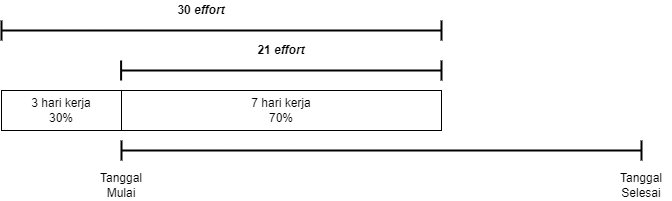

The diagram above was exported from draw.io. Its source (the exported page's mxGraphModel, read from the mxfile embedded in the PNG):
<mxGraphModel dx="673" dy="1432" grid="1" gridSize="10" guides="1" tooltips="1" connect="1" arrows="1" fold="1" page="1" pageScale="1" pageWidth="850" pageHeight="1100" math="0" shadow="0">
  <root>
    <mxCell id="0" />
    <mxCell id="1" parent="0" />
    <mxCell id="2" value="3 hari kerja&lt;br&gt;30%" style="rounded=0;whiteSpace=wrap;html=1;" vertex="1" parent="1">
      <mxGeometry x="120" y="80" width="120" height="40" as="geometry" />
    </mxCell>
    <mxCell id="3" value="" style="endArrow=none;html=1;strokeWidth=2;" edge="1" parent="1">
      <mxGeometry width="50" height="50" relative="1" as="geometry">
        <mxPoint x="240" y="150" as="sourcePoint" />
        <mxPoint x="240" y="130" as="targetPoint" />
      </mxGeometry>
    </mxCell>
    <mxCell id="4" value="7 hari kerja&lt;br&gt;70%" style="rounded=0;whiteSpace=wrap;html=1;" vertex="1" parent="1">
      <mxGeometry x="240" y="80" width="320" height="40" as="geometry" />
    </mxCell>
    <mxCell id="5" value="" style="endArrow=none;html=1;strokeWidth=2;" edge="1" parent="1">
      <mxGeometry width="50" height="50" relative="1" as="geometry">
        <mxPoint x="760" y="140" as="sourcePoint" />
        <mxPoint x="240" y="140" as="targetPoint" />
      </mxGeometry>
    </mxCell>
    <mxCell id="6" value="" style="endArrow=none;html=1;strokeWidth=2;" edge="1" parent="1">
      <mxGeometry width="50" height="50" relative="1" as="geometry">
        <mxPoint x="760" y="130" as="sourcePoint" />
        <mxPoint x="760" y="150" as="targetPoint" />
      </mxGeometry>
    </mxCell>
    <mxCell id="7" value="Tanggal&lt;br&gt;Mulai" style="text;html=1;strokeColor=none;fillColor=none;align=center;verticalAlign=middle;whiteSpace=wrap;rounded=0;" vertex="1" parent="1">
      <mxGeometry x="210" y="160" width="60" height="30" as="geometry" />
    </mxCell>
    <mxCell id="8" value="Tanggal&lt;br&gt;Selesai" style="text;html=1;strokeColor=none;fillColor=none;align=center;verticalAlign=middle;whiteSpace=wrap;rounded=0;" vertex="1" parent="1">
      <mxGeometry x="730" y="160" width="60" height="30" as="geometry" />
    </mxCell>
    <mxCell id="9" value="" style="endArrow=none;html=1;strokeWidth=2;" edge="1" parent="1">
      <mxGeometry width="50" height="50" relative="1" as="geometry">
        <mxPoint x="120" y="30" as="sourcePoint" />
        <mxPoint x="120" y="10" as="targetPoint" />
      </mxGeometry>
    </mxCell>
    <mxCell id="10" value="" style="endArrow=none;html=1;strokeWidth=2;" edge="1" parent="1">
      <mxGeometry width="50" height="50" relative="1" as="geometry">
        <mxPoint x="560" y="20" as="sourcePoint" />
        <mxPoint x="120" y="20" as="targetPoint" />
      </mxGeometry>
    </mxCell>
    <mxCell id="11" value="" style="endArrow=none;html=1;strokeWidth=2;" edge="1" parent="1">
      <mxGeometry width="50" height="50" relative="1" as="geometry">
        <mxPoint x="560" y="10" as="sourcePoint" />
        <mxPoint x="560" y="30" as="targetPoint" />
      </mxGeometry>
    </mxCell>
    <mxCell id="12" value="" style="endArrow=none;html=1;strokeWidth=2;" edge="1" parent="1">
      <mxGeometry width="50" height="50" relative="1" as="geometry">
        <mxPoint x="239.6" y="70" as="sourcePoint" />
        <mxPoint x="239.6" y="50" as="targetPoint" />
      </mxGeometry>
    </mxCell>
    <mxCell id="13" value="" style="endArrow=none;html=1;strokeWidth=2;" edge="1" parent="1">
      <mxGeometry width="50" height="50" relative="1" as="geometry">
        <mxPoint x="560" y="60" as="sourcePoint" />
        <mxPoint x="240" y="60" as="targetPoint" />
      </mxGeometry>
    </mxCell>
    <mxCell id="14" value="" style="endArrow=none;html=1;strokeWidth=2;" edge="1" parent="1">
      <mxGeometry width="50" height="50" relative="1" as="geometry">
        <mxPoint x="560" y="50" as="sourcePoint" />
        <mxPoint x="560" y="70" as="targetPoint" />
      </mxGeometry>
    </mxCell>
    <mxCell id="15" value="30 &lt;i&gt;effort&lt;/i&gt;" style="text;html=1;strokeColor=none;fillColor=none;align=center;verticalAlign=middle;whiteSpace=wrap;rounded=0;fontStyle=1" vertex="1" parent="1">
      <mxGeometry x="290" y="-10" width="60" height="20" as="geometry" />
    </mxCell>
    <mxCell id="20" value="21&amp;nbsp;&lt;i&gt;effort&lt;/i&gt;" style="text;html=1;strokeColor=none;fillColor=none;align=center;verticalAlign=middle;whiteSpace=wrap;rounded=0;fontStyle=1" vertex="1" parent="1">
      <mxGeometry x="370" y="30" width="60" height="20" as="geometry" />
    </mxCell>
  </root>
</mxGraphModel>